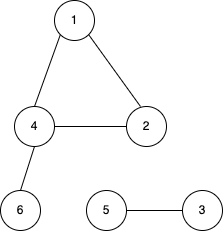

The diagram above was exported from draw.io. Its source (the exported page's mxGraphModel, read from the mxfile embedded in the PNG):
<mxGraphModel dx="1298" dy="809" grid="1" gridSize="14" guides="1" tooltips="1" connect="1" arrows="1" fold="1" page="1" pageScale="1" pageWidth="827" pageHeight="1169" background="#FFFFFF" math="0" shadow="0">
  <root>
    <mxCell id="0" />
    <mxCell id="1" parent="0" />
    <mxCell id="0P-lQD62it5Id_yry7gX-1" value="1" style="ellipse;whiteSpace=wrap;html=1;aspect=fixed;" vertex="1" parent="1">
      <mxGeometry x="180" y="160" width="40" height="40" as="geometry" />
    </mxCell>
    <mxCell id="0P-lQD62it5Id_yry7gX-2" value="2" style="ellipse;whiteSpace=wrap;html=1;aspect=fixed;" vertex="1" parent="1">
      <mxGeometry x="252" y="266" width="40" height="40" as="geometry" />
    </mxCell>
    <mxCell id="0P-lQD62it5Id_yry7gX-4" value="4" style="ellipse;whiteSpace=wrap;html=1;aspect=fixed;" vertex="1" parent="1">
      <mxGeometry x="140" y="266" width="40" height="40" as="geometry" />
    </mxCell>
    <mxCell id="0P-lQD62it5Id_yry7gX-6" value="3" style="ellipse;whiteSpace=wrap;html=1;aspect=fixed;" vertex="1" parent="1">
      <mxGeometry x="308" y="350" width="40" height="40" as="geometry" />
    </mxCell>
    <mxCell id="0P-lQD62it5Id_yry7gX-8" value="5" style="ellipse;whiteSpace=wrap;html=1;aspect=fixed;" vertex="1" parent="1">
      <mxGeometry x="212" y="350" width="40" height="40" as="geometry" />
    </mxCell>
    <mxCell id="0P-lQD62it5Id_yry7gX-13" value="" style="endArrow=none;html=1;rounded=0;exitX=1;exitY=1;exitDx=0;exitDy=0;entryX=0.35;entryY=0;entryDx=0;entryDy=0;entryPerimeter=0;" edge="1" parent="1" source="0P-lQD62it5Id_yry7gX-1" target="0P-lQD62it5Id_yry7gX-2">
      <mxGeometry width="50" height="50" relative="1" as="geometry">
        <mxPoint x="390" y="470" as="sourcePoint" />
        <mxPoint x="440" y="420" as="targetPoint" />
      </mxGeometry>
    </mxCell>
    <mxCell id="0P-lQD62it5Id_yry7gX-20" value="" style="endArrow=none;html=1;rounded=0;exitX=0;exitY=1;exitDx=0;exitDy=0;entryX=0.5;entryY=0;entryDx=0;entryDy=0;" edge="1" parent="1" source="0P-lQD62it5Id_yry7gX-1" target="0P-lQD62it5Id_yry7gX-4">
      <mxGeometry width="50" height="50" relative="1" as="geometry">
        <mxPoint x="240" y="250" as="sourcePoint" />
        <mxPoint x="320" y="250" as="targetPoint" />
      </mxGeometry>
    </mxCell>
    <mxCell id="0P-lQD62it5Id_yry7gX-21" value="" style="endArrow=none;html=1;rounded=0;exitX=1;exitY=0.5;exitDx=0;exitDy=0;entryX=0;entryY=0.5;entryDx=0;entryDy=0;" edge="1" parent="1" source="0P-lQD62it5Id_yry7gX-8" target="0P-lQD62it5Id_yry7gX-6">
      <mxGeometry width="50" height="50" relative="1" as="geometry">
        <mxPoint x="392" y="372" as="sourcePoint" />
        <mxPoint x="442" y="322" as="targetPoint" />
      </mxGeometry>
    </mxCell>
    <mxCell id="0P-lQD62it5Id_yry7gX-23" value="6" style="ellipse;whiteSpace=wrap;html=1;aspect=fixed;" vertex="1" parent="1">
      <mxGeometry x="126" y="350" width="40" height="40" as="geometry" />
    </mxCell>
    <mxCell id="0P-lQD62it5Id_yry7gX-24" value="" style="endArrow=none;html=1;rounded=0;exitX=0.5;exitY=0;exitDx=0;exitDy=0;entryX=0.5;entryY=1;entryDx=0;entryDy=0;" edge="1" parent="1" source="0P-lQD62it5Id_yry7gX-23" target="0P-lQD62it5Id_yry7gX-4">
      <mxGeometry width="50" height="50" relative="1" as="geometry">
        <mxPoint x="392" y="372" as="sourcePoint" />
        <mxPoint x="442" y="322" as="targetPoint" />
      </mxGeometry>
    </mxCell>
    <mxCell id="0P-lQD62it5Id_yry7gX-25" value="" style="endArrow=none;html=1;rounded=0;exitX=1;exitY=0.5;exitDx=0;exitDy=0;entryX=0;entryY=0.5;entryDx=0;entryDy=0;" edge="1" parent="1" source="0P-lQD62it5Id_yry7gX-4" target="0P-lQD62it5Id_yry7gX-2">
      <mxGeometry width="50" height="50" relative="1" as="geometry">
        <mxPoint x="392" y="344" as="sourcePoint" />
        <mxPoint x="442" y="294" as="targetPoint" />
      </mxGeometry>
    </mxCell>
  </root>
</mxGraphModel>